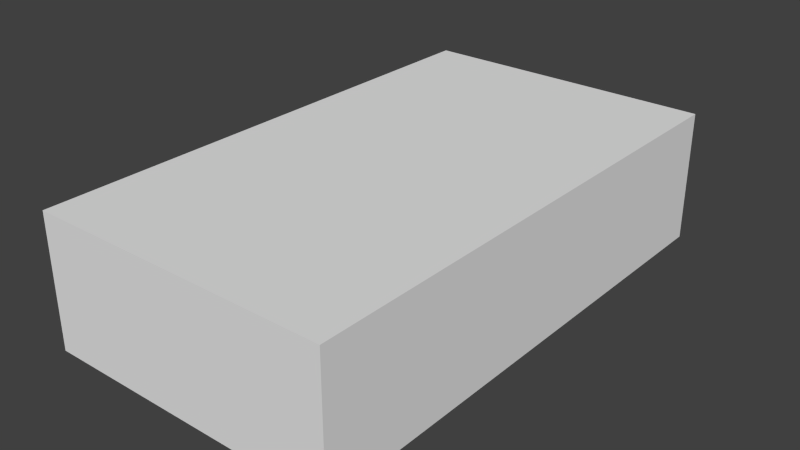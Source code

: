# Source: GrassGroundCollision.blend  (saved by Blender 2.76.0; exported with 4.5.12 LTS)
import bpy
from mathutils import Matrix  # noqa: F401  (used for matrix-valued properties, if any)

bpy.ops.wm.read_factory_settings(use_empty=True)
scene = bpy.context.scene
scene.name = 'Scene'

# ---- collections
col_collection_1 = bpy.data.collections.new('Collection 1'); scene.collection.children.link(col_collection_1)

# ---- materials (node trees are filled in below, after node groups)
mat_collision = bpy.data.materials.new('Collision')
mat_collision.alpha_threshold = 0.0
mat_collision.use_transparent_shadow = False
mat_collision.roughness = 0.5

# ---- material node trees

# ---- world
world_world = bpy.data.worlds.new('World'); scene.world = world_world
world_world.color = (0.05088, 0.05088, 0.05088)
world_world.use_sun_shadow = False
world_world.sun_shadow_jitter_overblur = 0.0
world_world.cycles.sampling_method = 'MANUAL'
world_world.cycles.sample_map_resolution = 256

# ---- meshes
me_cube = bpy.data.meshes.new('Cube')
me_cube.from_pydata([(7.076, 20.36, 1.182), (7.076, -17.76, 1.182), (-14.97, -17.76, 1.182), (-14.97, 20.36, 1.182), (7.076, 20.36, -8.495), (-14.97, 20.36, -8.495), (7.076, -17.76, -8.495), (-14.97, -17.76, -8.495)], [], [(4, 5, 3, 0), (6, 4, 0, 1), (7, 6, 1, 2), (7, 2, 3, 5), (0, 3, 2, 1), (4, 6, 7, 5)])
me_cube.materials.append(mat_collision)
me_cube.use_remesh_preserve_volume = False
me_cube.use_remesh_preserve_attributes = False
me_cube.use_mirror_vertex_groups = False
me_cube.update()

# ---- objects
ob_cube = bpy.data.objects.new('Cube', me_cube)

# ---- transforms, parenting, visibility, modifiers, constraints
ob_cube.location = (0.0, 0.0, 0.0)
ob_cube.lock_rotations_4d = False
ob_cube.empty_display_type = 'ARROWS'
ob_cube.lineart.crease_threshold = 0.0

# ---- collection membership
col_collection_1.objects.link(ob_cube)

# ---- scene / render settings (as saved in the file)
scene.frame_start = 1; scene.frame_end = 250; scene.frame_set(1)
scene.render.engine = 'BLENDER_EEVEE_NEXT'
scene.render.resolution_percentage = 50
scene.render.dither_intensity = 0.0
scene.cycles.use_denoising = False
scene.cycles.samples = 10
scene.cycles.sampling_pattern = 'TABULATED_SOBOL'
scene.cycles.light_sampling_threshold = 0.0
scene.cycles.use_adaptive_sampling = False
scene.cycles.use_light_tree = False
scene.cycles.blur_glossy = 0.0
scene.cycles.pixel_filter_type = 'GAUSSIAN'
scene.cycles.sample_clamp_indirect = 0.0
scene.view_settings.view_transform = 'Standard'
bpy.context.view_layer.update()

# ---- added for rendering (the .blend has no active camera and no usable light): camera, sun
cam_auto = bpy.data.cameras.new('AutoCamera')
cam_auto.lens = 50.0
cam_auto.sensor_width = 36.0
cam_auto.clip_end = 1000.0
ob_auto_camera = bpy.data.objects.new('AutoCamera', cam_auto)
scene.collection.objects.link(ob_auto_camera)
ob_auto_camera.location = (37.7739, -48.7653, 29.7197)
ob_auto_camera.rotation_euler = (1.09748, -7.21219e-08, 0.694738)
scene.camera = ob_auto_camera
light_auto_sun = bpy.data.lights.new('AutoSun', 'SUN')
light_auto_sun.energy = 3.0
light_auto_sun.angle = 0.0523599
ob_auto_sun = bpy.data.objects.new('AutoSun', light_auto_sun)
scene.collection.objects.link(ob_auto_sun)
ob_auto_sun.rotation_euler = (0.872665, 0.174533, 0.523599)
bpy.context.view_layer.update()
